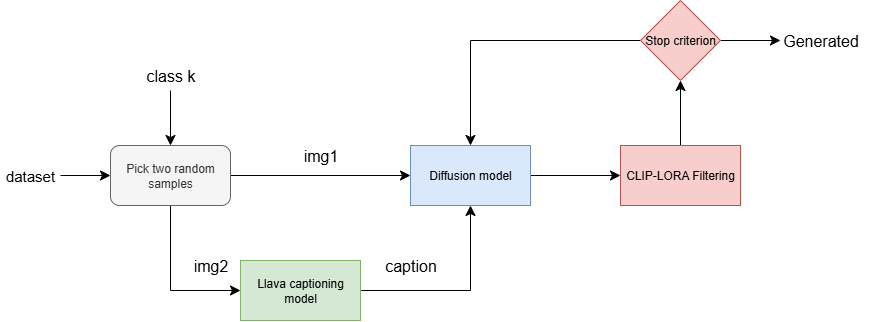

The diagram above was exported from draw.io. Its source (the exported page's mxGraphModel, read from the mxfile embedded in the PNG):
<mxGraphModel dx="1283" dy="942" grid="1" gridSize="10" guides="1" tooltips="1" connect="1" arrows="1" fold="1" page="0" pageScale="1" pageWidth="827" pageHeight="1169" math="0" shadow="0">
  <root>
    <mxCell id="0" />
    <mxCell id="1" parent="0" />
    <mxCell id="dUNR6z533cDc7a-lz2Sv-2" style="edgeStyle=none;curved=1;rounded=0;orthogonalLoop=1;jettySize=auto;html=1;fontSize=12;startSize=8;endSize=8;" edge="1" parent="1" source="dUNR6z533cDc7a-lz2Sv-1">
      <mxGeometry relative="1" as="geometry">
        <mxPoint x="100" y="125" as="targetPoint" />
      </mxGeometry>
    </mxCell>
    <mxCell id="dUNR6z533cDc7a-lz2Sv-1" value="&lt;font style=&quot;font-size: 15px;&quot;&gt;dataset&lt;/font&gt;" style="text;html=1;align=center;verticalAlign=middle;whiteSpace=wrap;rounded=0;" vertex="1" parent="1">
      <mxGeometry x="-10" y="110" width="60" height="30" as="geometry" />
    </mxCell>
    <mxCell id="dUNR6z533cDc7a-lz2Sv-5" style="edgeStyle=none;curved=1;rounded=0;orthogonalLoop=1;jettySize=auto;html=1;fontSize=12;startSize=8;endSize=8;exitX=1;exitY=0.5;exitDx=0;exitDy=0;entryX=0;entryY=0.5;entryDx=0;entryDy=0;" edge="1" parent="1" source="dUNR6z533cDc7a-lz2Sv-4" target="dUNR6z533cDc7a-lz2Sv-13">
      <mxGeometry relative="1" as="geometry">
        <mxPoint x="340" y="110" as="targetPoint" />
      </mxGeometry>
    </mxCell>
    <mxCell id="dUNR6z533cDc7a-lz2Sv-7" style="edgeStyle=none;curved=0;rounded=0;orthogonalLoop=1;jettySize=auto;html=1;fontSize=12;startSize=8;endSize=8;" edge="1" parent="1" source="dUNR6z533cDc7a-lz2Sv-4">
      <mxGeometry relative="1" as="geometry">
        <mxPoint x="230" y="240" as="targetPoint" />
        <Array as="points">
          <mxPoint x="160" y="240" />
        </Array>
      </mxGeometry>
    </mxCell>
    <mxCell id="dUNR6z533cDc7a-lz2Sv-4" value="Pick two random samples" style="rounded=1;whiteSpace=wrap;html=1;fillColor=#f5f5f5;fontColor=#333333;strokeColor=#666666;" vertex="1" parent="1">
      <mxGeometry x="100" y="95" width="120" height="60" as="geometry" />
    </mxCell>
    <mxCell id="dUNR6z533cDc7a-lz2Sv-9" style="edgeStyle=none;curved=1;rounded=0;orthogonalLoop=1;jettySize=auto;html=1;entryX=0.5;entryY=0;entryDx=0;entryDy=0;fontSize=12;startSize=8;endSize=8;" edge="1" parent="1" source="dUNR6z533cDc7a-lz2Sv-8" target="dUNR6z533cDc7a-lz2Sv-4">
      <mxGeometry relative="1" as="geometry" />
    </mxCell>
    <mxCell id="dUNR6z533cDc7a-lz2Sv-8" value="class k" style="text;html=1;align=center;verticalAlign=middle;resizable=0;points=[];autosize=1;strokeColor=none;fillColor=none;fontSize=16;" vertex="1" parent="1">
      <mxGeometry x="125" y="10" width="70" height="30" as="geometry" />
    </mxCell>
    <mxCell id="dUNR6z533cDc7a-lz2Sv-12" style="edgeStyle=none;curved=0;rounded=0;orthogonalLoop=1;jettySize=auto;html=1;fontSize=12;startSize=8;endSize=8;entryX=0.5;entryY=1;entryDx=0;entryDy=0;" edge="1" parent="1" source="dUNR6z533cDc7a-lz2Sv-11" target="dUNR6z533cDc7a-lz2Sv-13">
      <mxGeometry relative="1" as="geometry">
        <mxPoint x="500" y="160" as="targetPoint" />
        <Array as="points">
          <mxPoint x="460" y="240" />
        </Array>
      </mxGeometry>
    </mxCell>
    <mxCell id="dUNR6z533cDc7a-lz2Sv-11" value="Llava captioning model" style="rounded=0;whiteSpace=wrap;html=1;fillColor=#d5e8d4;strokeColor=#82b366;" vertex="1" parent="1">
      <mxGeometry x="230" y="210" width="120" height="60" as="geometry" />
    </mxCell>
    <mxCell id="dUNR6z533cDc7a-lz2Sv-14" style="edgeStyle=none;curved=1;rounded=0;orthogonalLoop=1;jettySize=auto;html=1;fontSize=12;startSize=8;endSize=8;" edge="1" parent="1" source="dUNR6z533cDc7a-lz2Sv-13">
      <mxGeometry relative="1" as="geometry">
        <mxPoint x="610" y="125" as="targetPoint" />
      </mxGeometry>
    </mxCell>
    <mxCell id="dUNR6z533cDc7a-lz2Sv-13" value="Diffusion model" style="rounded=0;whiteSpace=wrap;html=1;fillColor=#dae8fc;strokeColor=#6c8ebf;" vertex="1" parent="1">
      <mxGeometry x="400" y="95" width="120" height="60" as="geometry" />
    </mxCell>
    <mxCell id="dUNR6z533cDc7a-lz2Sv-15" value="img1" style="text;html=1;align=center;verticalAlign=middle;resizable=0;points=[];autosize=1;strokeColor=none;fillColor=none;fontSize=16;" vertex="1" parent="1">
      <mxGeometry x="280" y="90" width="60" height="30" as="geometry" />
    </mxCell>
    <mxCell id="dUNR6z533cDc7a-lz2Sv-16" value="img2" style="text;html=1;align=center;verticalAlign=middle;resizable=0;points=[];autosize=1;strokeColor=none;fillColor=none;fontSize=16;" vertex="1" parent="1">
      <mxGeometry x="170" y="200" width="60" height="30" as="geometry" />
    </mxCell>
    <mxCell id="dUNR6z533cDc7a-lz2Sv-17" value="caption" style="text;html=1;align=center;verticalAlign=middle;resizable=0;points=[];autosize=1;strokeColor=none;fillColor=none;fontSize=16;" vertex="1" parent="1">
      <mxGeometry x="360" y="200" width="80" height="30" as="geometry" />
    </mxCell>
    <mxCell id="dUNR6z533cDc7a-lz2Sv-20" style="edgeStyle=none;curved=1;rounded=0;orthogonalLoop=1;jettySize=auto;html=1;fontSize=12;startSize=8;endSize=8;entryX=0.5;entryY=1;entryDx=0;entryDy=0;" edge="1" parent="1" source="dUNR6z533cDc7a-lz2Sv-18" target="dUNR6z533cDc7a-lz2Sv-21">
      <mxGeometry relative="1" as="geometry">
        <mxPoint x="670" y="50" as="targetPoint" />
      </mxGeometry>
    </mxCell>
    <mxCell id="dUNR6z533cDc7a-lz2Sv-18" value="CLIP-LORA Filtering" style="rounded=0;whiteSpace=wrap;html=1;fillColor=#f8cecc;strokeColor=#b85450;" vertex="1" parent="1">
      <mxGeometry x="610" y="95" width="120" height="60" as="geometry" />
    </mxCell>
    <mxCell id="dUNR6z533cDc7a-lz2Sv-23" style="edgeStyle=none;curved=1;rounded=0;orthogonalLoop=1;jettySize=auto;html=1;fontSize=12;startSize=8;endSize=8;" edge="1" parent="1" source="dUNR6z533cDc7a-lz2Sv-21">
      <mxGeometry relative="1" as="geometry">
        <mxPoint x="770" y="-10" as="targetPoint" />
      </mxGeometry>
    </mxCell>
    <mxCell id="dUNR6z533cDc7a-lz2Sv-24" style="edgeStyle=none;curved=0;rounded=0;orthogonalLoop=1;jettySize=auto;html=1;entryX=0.5;entryY=0;entryDx=0;entryDy=0;fontSize=12;startSize=8;endSize=8;" edge="1" parent="1" source="dUNR6z533cDc7a-lz2Sv-21" target="dUNR6z533cDc7a-lz2Sv-13">
      <mxGeometry relative="1" as="geometry">
        <Array as="points">
          <mxPoint x="460" y="-10" />
        </Array>
      </mxGeometry>
    </mxCell>
    <mxCell id="dUNR6z533cDc7a-lz2Sv-21" value="Stop criterion" style="rhombus;whiteSpace=wrap;html=1;fillColor=#f8cecc;strokeColor=#b85450;" vertex="1" parent="1">
      <mxGeometry x="630" y="-50" width="80" height="80" as="geometry" />
    </mxCell>
    <mxCell id="dUNR6z533cDc7a-lz2Sv-25" value="Generated" style="text;html=1;align=center;verticalAlign=middle;resizable=0;points=[];autosize=1;strokeColor=none;fillColor=none;fontSize=16;" vertex="1" parent="1">
      <mxGeometry x="760" y="-25" width="100" height="30" as="geometry" />
    </mxCell>
  </root>
</mxGraphModel>